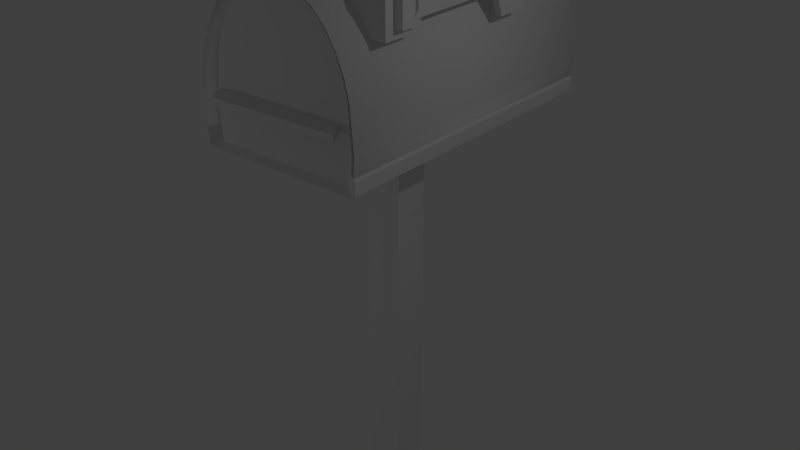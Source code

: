 # Source: postmail.blend  (saved by Blender 2.76.0; exported with 4.5.12 LTS)
import bpy
from mathutils import Matrix  # noqa: F401  (used for matrix-valued properties, if any)

bpy.ops.wm.read_factory_settings(use_empty=True)
scene = bpy.context.scene
scene.name = 'Scene'

# ---- collections
col_collection_1 = bpy.data.collections.new('Collection 1'); scene.collection.children.link(col_collection_1)

# ---- materials (node trees are filled in below, after node groups)
mat_material_002 = bpy.data.materials.new('Material.002')
mat_material_002.alpha_threshold = 0.0
mat_material_002.use_transparent_shadow = False
mat_material_002.roughness = 0.5
mat_material_002.specular_intensity = 0.2

# ---- material node trees

# ---- world
world_world = bpy.data.worlds.new('World'); scene.world = world_world
world_world.color = (0.05088, 0.05088, 0.05088)
world_world.use_sun_shadow = False
world_world.sun_shadow_jitter_overblur = 0.0
world_world.cycles.sampling_method = 'MANUAL'
world_world.cycles.sample_map_resolution = 256

# ---- lights
light_point_001 = bpy.data.lights.new('Point.001', 'POINT')
light_point_001.transmission_factor = 0.0
light_point_001.energy = 100.0
light_point_001.shadow_buffer_clip_start = 0.5
light_point_001.shadow_soft_size = 0.1
light_point_001.shadow_maximum_resolution = 0.006
light_point_001.use_absolute_resolution = True
light_point_001.cycles.use_multiple_importance_sampling = False
light_point = bpy.data.lights.new('Point', 'POINT')
light_point.transmission_factor = 0.0
light_point.energy = 100.0
light_point.shadow_buffer_clip_start = 0.5
light_point.shadow_soft_size = 0.1
light_point.shadow_maximum_resolution = 0.006
light_point.use_absolute_resolution = True
light_point.cycles.use_multiple_importance_sampling = False

# ---- meshes
me_cylinder = bpy.data.meshes.new('Cylinder')
me_cylinder.from_pydata([(0.0, 3.707, -0.9592), (0.0, 3.707, 1.041), (0.1951, 3.682, -0.9592), (0.1951, 3.682, 1.041), (0.3827, 3.608, -0.9592), (0.3827, 3.608, 1.041), (0.5556, 3.488, -0.9592), (0.5556, 3.488, 1.041), (0.7071, 3.326, -0.9592), (0.7071, 3.326, 1.041), (0.8315, 3.128, -0.9592), (0.8315, 3.128, 1.041), (0.9239, 2.903, -0.9592), (0.9239, 2.903, 1.041), (0.9808, 2.659, -0.9592), (0.9808, 2.659, 1.041), (1.0, 2.405, -0.9592), (1.0, 2.405, 1.041), (1.023, 2.151, -0.9592), (1.023, 2.151, 1.041), (0.9903, 1.746, -0.9592), (0.9903, 1.746, 1.041), (-0.9903, 1.746, -0.9592), (-0.9903, 1.746, 1.041), (-1.023, 2.151, -0.9592), (-1.023, 2.151, 1.041), (-1.0, 2.405, -0.9592), (-1.0, 2.405, 1.041), (-0.9808, 2.659, -0.9592), (-0.9808, 2.659, 1.041), (-0.9239, 2.903, -0.9592), (-0.9239, 2.903, 1.041), (-0.8315, 3.128, -0.9592), (-0.8315, 3.128, 1.041), (-0.7071, 3.326, -0.9592), (-0.7071, 3.326, 1.041), (-0.5556, 3.488, -0.9592), (-0.5556, 3.488, 1.041), (-0.3827, 3.608, -0.9592), (-0.3827, 3.608, 1.041), (-0.1951, 3.682, -0.9592), (-0.1951, 3.682, 1.041), (1.002, 1.945, 1.041), (1.004, 1.945, -0.9592), (-1.0, 1.945, -0.9592), (-1.002, 1.945, 1.041), (1.03, 1.922, -0.9592), (1.028, 1.922, 1.041), (1.016, 1.765, 1.041), (1.016, 1.765, -0.9592), (-1.016, 1.766, -0.9592), (-1.016, 1.766, 1.041), (-1.028, 1.923, 1.041), (-1.026, 1.923, -0.9592), (0.363, 3.143, 0.8012), (0.363, 3.6, 0.8012), (0.363, 3.143, 0.5555), (0.363, 3.6, 0.5555), (1.023, 3.143, 0.8012), (1.023, 3.6, 0.8012), (1.023, 3.143, 0.5555), (1.023, 3.6, 0.5555), (1.02, 3.245, 0.732), (1.02, 3.58, 0.732), (1.02, 3.245, 0.5916), (1.02, 3.58, 0.5916), (1.092, 3.245, 0.732), (1.092, 3.58, 0.732), (1.092, 3.245, 0.5916), (1.092, 3.58, 0.5916), (1.02, 3.304, 0.732), (1.02, 3.304, 0.5916), (1.092, 3.304, 0.5916), (1.092, 3.304, 0.732), (1.117, 3.304, 0.5916), (1.117, 3.245, 0.5916), (1.117, 3.58, 0.5916), (1.117, 3.58, 0.732), (1.117, 3.304, 0.732), (1.117, 3.245, 0.732), (1.02, 3.58, -0.07069), (1.092, 3.58, -0.07069), (1.02, 3.304, -0.07069), (1.092, 3.304, -0.07069), (1.02, 3.58, -0.2755), (1.092, 3.58, -0.2755), (1.02, 3.304, -0.2976), (1.092, 3.304, -0.2976), (1.092, 3.016, -0.1255), (1.02, 3.016, -0.1255), (1.092, 3.016, -0.3312), (1.02, 3.016, -0.3312), (1.088, 3.55, 0.663), (1.088, 3.534, 0.6881), (1.088, 3.511, 0.7069), (1.088, 3.464, 0.7174), (1.117, 3.352, 0.7069), (1.117, 3.338, 0.6881), (1.117, 3.333, 0.663), (1.117, 3.338, 0.6337), (1.088, 3.338, 0.6881), (1.117, 3.39, 0.6108), (1.117, 3.464, 0.6108), (1.117, 3.511, 0.6165), (1.088, 3.534, 0.6337), (1.088, 3.511, 0.6165), (1.088, 3.464, 0.6108), (1.088, 3.39, 0.6108), (1.088, 3.338, 0.6337), (1.088, 3.333, 0.663), (1.088, 3.352, 0.7069), (1.117, 3.534, 0.6337), (1.117, 3.55, 0.663), (1.117, 3.534, 0.6881), (1.117, 3.511, 0.7069), (1.117, 3.464, 0.7174), (1.117, 3.39, 0.7174), (1.088, 3.39, 0.7174), (9.927e-06, 3.631, -0.9218), (0.1723, 3.608, -0.9218), (0.1723, 3.608, 1.003), (9.927e-06, 3.631, 1.003), (0.3379, 3.539, -0.9218), (0.3379, 3.539, 1.003), (0.4906, 3.427, -0.9218), (0.4906, 3.427, 1.003), (0.6244, 3.277, -0.9218), (0.6244, 3.277, 1.003), (0.7342, 3.094, -0.9218), (0.7342, 3.094, 1.003), (0.8158, 2.885, -0.9218), (0.8158, 2.885, 1.003), (0.866, 2.658, -0.9218), (0.866, 2.658, 1.003), (0.883, 2.423, -0.9218), (0.883, 2.423, 1.003), (0.9033, 2.187, -0.9218), (0.9033, 2.187, 1.003), (0.8866, 1.996, -0.9218), (0.8744, 1.812, -0.9218), (0.8845, 1.996, 1.003), (-0.8744, 1.812, -0.9218), (0.8744, 1.812, 1.003), (-0.8744, 1.812, 1.003), (-0.8831, 1.996, -0.9218), (-0.9032, 2.187, -0.9218), (-0.8846, 1.996, 1.003), (-0.883, 2.423, -0.9218), (-0.883, 2.423, 1.003), (-0.9032, 2.187, 1.003), (-0.866, 2.658, -0.9218), (-0.866, 2.658, 1.003), (-0.8158, 2.885, -0.9218), (-0.8158, 2.885, 1.003), (-0.7342, 3.094, -0.9218), (-0.7342, 3.094, 1.003), (-0.6244, 3.277, -0.9218), (-0.6244, 3.277, 1.003), (-0.4906, 3.427, -0.9218), (-0.4906, 3.427, 1.003), (-0.3379, 3.539, -0.9218), (-0.3379, 3.539, 1.003), (-0.1723, 3.608, -0.9218), (-0.1723, 3.608, 1.003), (-0.8, 2.267, 1.079), (-0.8045, 2.342, 1.082), (-0.8665, 2.374, 0.9297), (-0.8711, 2.449, 0.933), (0.8183, 2.285, 1.074), (0.8137, 2.36, 1.077), (0.7517, 2.392, 0.9242), (0.7472, 2.467, 0.9275), (-0.2864, -2.819, 0.1519), (-0.2864, 1.771, 0.1519), (-0.2864, -2.819, -0.09021), (-0.2864, 1.771, -0.09021), (0.1646, -2.819, 0.1519), (0.1646, 1.771, 0.1519), (0.1646, -2.819, -0.09021), (0.1646, 1.771, -0.09021)], [], [(0, 1, 3, 2), (2, 3, 5, 4), (4, 5, 7, 6), (6, 7, 9, 8), (8, 9, 11, 10), (10, 11, 13, 12), (12, 13, 15, 14), (14, 15, 17, 16), (16, 17, 19, 18), (37, 35, 157, 159), (23, 22, 20, 21), (44, 45, 25, 24), (24, 25, 27, 26), (26, 27, 29, 28), (28, 29, 31, 30), (30, 31, 33, 32), (32, 33, 35, 34), (34, 35, 37, 36), (36, 37, 39, 38), (40, 41, 1, 0), (38, 39, 41, 40), (19, 17, 135, 137), (18, 19, 42, 43), (46, 47, 48, 49), (42, 47, 46, 43), (21, 48, 47, 42), (20, 49, 48, 21), (43, 46, 49, 20), (50, 51, 52, 53), (23, 51, 50, 22), (45, 52, 51, 23), (44, 53, 52, 45), (22, 50, 53, 44), (55, 57, 56, 54), (57, 61, 60, 56), (61, 59, 58, 60), (59, 55, 54, 58), (54, 56, 60, 58), (59, 61, 57, 55), (70, 71, 64, 62), (71, 72, 68, 64), (67, 73, 78, 77), (73, 70, 62, 66), (62, 64, 68, 66), (67, 69, 65, 63), (67, 63, 70, 73), (73, 66, 79, 78), (65, 69, 81, 80), (63, 65, 71, 70), (74, 78, 79, 75), (74, 76, 103, 102, 101, 99, 98, 97, 96, 78), (66, 68, 75, 79), (69, 67, 77, 76), (68, 72, 74, 75), (72, 69, 76, 74), (81, 83, 87, 85), (71, 65, 80, 82), (72, 71, 82, 83), (69, 72, 83, 81), (84, 85, 87, 86), (80, 81, 85, 84), (86, 87, 90, 91), (82, 80, 84, 86), (88, 89, 91, 90), (83, 82, 89, 88), (87, 83, 88, 90), (82, 86, 91, 89), (100, 109, 108, 107, 106, 105, 104, 92, 93, 94, 95, 117, 110), (76, 77, 78, 96, 116, 115, 114, 113, 112, 111, 103), (99, 101, 107, 108), (114, 115, 95, 94), (101, 102, 106, 107), (115, 116, 117, 95), (102, 103, 105, 106), (116, 96, 110, 117), (96, 97, 100, 110), (103, 111, 104, 105), (97, 98, 109, 100), (111, 112, 92, 104), (98, 99, 108, 109), (112, 113, 93, 92), (113, 114, 94, 93), (118, 119, 122, 124, 126, 128, 130, 132, 134, 136, 138, 139, 141, 144, 145, 147, 150, 152, 154, 156, 158, 160, 162), (120, 121, 163, 161, 159, 157, 155, 153, 151, 148, 149, 146, 143, 142, 140, 137, 135, 133, 131, 129, 127, 125, 123), (8, 10, 128, 126), (26, 28, 150, 147), (25, 45, 146, 149), (0, 2, 119, 118), (11, 9, 127, 129), (29, 27, 148, 151), (3, 1, 121, 120), (43, 20, 139, 138), (36, 38, 160, 158), (42, 19, 137, 140), (39, 37, 159, 161), (10, 12, 130, 128), (28, 30, 152, 150), (13, 11, 129, 131), (31, 29, 151, 153), (2, 4, 122, 119), (20, 22, 141, 139), (38, 40, 162, 160), (5, 3, 120, 123), (23, 21, 142, 143), (41, 39, 161, 163), (12, 14, 132, 130), (30, 32, 154, 152), (15, 13, 131, 133), (33, 31, 153, 155), (4, 6, 124, 122), (44, 24, 145, 144), (40, 0, 118, 162), (7, 5, 123, 125), (45, 23, 143, 146), (1, 41, 163, 121), (14, 16, 134, 132), (32, 34, 156, 154), (21, 42, 140, 142), (17, 15, 133, 135), (35, 33, 155, 157), (6, 8, 126, 124), (24, 26, 147, 145), (18, 43, 138, 136), (9, 7, 125, 127), (27, 25, 149, 148), (16, 18, 136, 134), (34, 36, 158, 156), (22, 44, 144, 141), (165, 167, 166, 164), (167, 171, 170, 166), (171, 169, 168, 170), (169, 165, 164, 168), (164, 166, 170, 168), (169, 171, 167, 165), (173, 175, 174, 172), (175, 179, 178, 174), (179, 177, 176, 178), (177, 173, 172, 176), (172, 174, 178, 176), (177, 179, 175, 173)])
me_cylinder.polygons.foreach_set('use_smooth', [1, 1, 1, 1, 1, 1, 1, 1, 1, 1, 0, 1, 1, 1, 1, 1, 1, 1, 1, 1, 1, 1, 1, 0, 0, 0, 0, 0, 0, 0, 0, 0, 0, 0, 0, 0, 0, 0, 0, 0, 0, 0, 0, 0, 0, 0, 0, 0, 0, 0, 0, 0, 0, 0, 0, 0, 0, 0, 0, 0, 0, 0, 0, 0, 0, 0, 0, 0, 0, 0, 0, 0, 0, 0, 0, 0, 0, 0, 0, 0, 0, 0, 0, 0, 1, 1, 1, 1, 1, 1, 1, 0, 1, 1, 1, 1, 1, 1, 1, 1, 0, 1, 1, 0, 1, 1, 1, 1, 1, 1, 1, 1, 1, 0, 1, 1, 1, 0, 1, 1, 1, 1, 1, 1, 1, 1, 1, 0, 0, 0, 0, 0, 0, 0, 0, 0, 0, 0, 0, 0])
_uv = me_cylinder.uv_layers.new(name='UVMap')
_uv.uv.foreach_set('vector', [0.9321, 0.843, 0.06497, 0.843, 0.06497, 0.8372, 0.9321, 0.8372, 0.9321, 0.8372, 0.06497, 0.8372, 0.06497, 0.82, 0.9321, 0.82, 0.9321, 0.82, 0.06497, 0.82, 0.06497, 0.7919, 0.9321, 0.7919, 0.9321, 0.7919, 0.06497, 0.7919, 0.06497, 0.7542, 0.9321, 0.7542, 0.9321, 0.7542, 0.06497, 0.7542, 0.06497, 0.7083, 0.9321, 0.7083, 0.9321, 0.7083, 0.06497, 0.7083, 0.06497, 0.6559, 0.9321, 0.6559, 0.9321, 0.6559, 0.06497, 0.6559, 0.06497, 0.599, 0.9321, 0.599, 0.9321, 0.599, 0.06497, 0.599, 0.06497, 0.5399, 0.9321, 0.5399, 0.9321, 0.5399, 0.06497, 0.5399, 0.06497, 0.4807, 0.9321, 0.4807, 0.06497, 0.7919, 0.06497, 0.7542, 0.08121, 0.7429, 0.08121, 0.7779, 0.06497, 0.3866, 0.9321, 0.3866, 0.9321, 0.3866, 0.06497, 0.3866, 0.9321, 0.4328, 0.06497, 0.4328, 0.06497, 0.4807, 0.9321, 0.4807, 0.9321, 0.4807, 0.06497, 0.4807, 0.06497, 0.5399, 0.9321, 0.5399, 0.9321, 0.5399, 0.06497, 0.5399, 0.06497, 0.599, 0.9321, 0.599, 0.9321, 0.599, 0.06497, 0.599, 0.06497, 0.6559, 0.9321, 0.6559, 0.9321, 0.6559, 0.06497, 0.6559, 0.06497, 0.7083, 0.9321, 0.7083, 0.9321, 0.7083, 0.06497, 0.7083, 0.06497, 0.7542, 0.9321, 0.7542, 0.9321, 0.7542, 0.06497, 0.7542, 0.06497, 0.7919, 0.9321, 0.7919, 0.9321, 0.7919, 0.06497, 0.7919, 0.06497, 0.82, 0.9321, 0.82, 0.9321, 0.8372, 0.06497, 0.8372, 0.06497, 0.843, 0.9321, 0.843, 0.9321, 0.82, 0.06497, 0.82, 0.06497, 0.8372, 0.9321, 0.8372, 0.06497, 0.4807, 0.06497, 0.5399, 0.08121, 0.544, 0.08121, 0.4892, 0.9321, 0.4807, 0.06497, 0.4807, 0.06497, 0.4328, 0.9321, 0.4328, 0.9321, 0.4276, 0.06496, 0.4276, 0.06496, 0.3911, 0.9321, 0.3911, 0.06497, 0.4328, 0.06496, 0.4276, 0.9321, 0.4276, 0.9321, 0.4328, 0.06497, 0.3866, 0.06496, 0.3911, 0.06496, 0.4276, 0.06497, 0.4328, 0.9321, 0.3866, 0.9321, 0.3911, 0.06496, 0.3911, 0.06497, 0.3866, 0.9321, 0.4328, 0.9321, 0.4276, 0.9321, 0.3911, 0.9321, 0.3866, 0.9321, 0.3911, 0.06497, 0.3911, 0.06497, 0.4277, 0.9321, 0.4277, 0.06497, 0.3866, 0.06497, 0.3911, 0.9321, 0.3911, 0.9321, 0.3866, 0.06497, 0.4328, 0.06497, 0.4277, 0.06497, 0.3911, 0.06497, 0.3866, 0.9321, 0.4328, 0.9321, 0.4277, 0.06497, 0.4277, 0.06497, 0.4328, 0.9321, 0.3866, 0.9321, 0.3911, 0.9321, 0.4277, 0.9321, 0.4328, 0.0, 0.0, 0.0, 0.0, 0.0, 0.0, 0.0, 0.0, 0.0, 0.0, 0.0, 0.0, 0.0, 0.0, 0.0, 0.0, 0.0, 0.0, 0.0, 0.0, 0.0, 0.0, 0.0, 0.0, 0.0, 0.0, 0.0, 0.0, 0.0, 0.0, 0.0, 0.0, 0.0, 0.0, 0.0, 0.0, 0.0, 0.0, 0.0, 0.0, 0.0, 0.0, 0.0, 0.0, 0.0, 0.0, 0.0, 0.0, 0.5522, 0.9434, 0.5904, 0.9434, 0.5904, 0.9348, 0.5522, 0.9348, 0.5904, 0.9434, 0.5904, 0.9434, 0.5904, 0.9348, 0.5904, 0.9348, 0.5522, 0.9836, 0.5522, 0.9434, 0.5522, 0.9434, 0.5522, 0.9836, 0.5522, 0.9434, 0.5522, 0.9434, 0.5522, 0.9348, 0.5522, 0.9348, 0.5522, 0.9348, 0.5904, 0.9348, 0.5904, 0.9348, 0.5522, 0.9348, 0.5522, 0.9836, 0.5904, 0.9836, 0.5904, 0.9836, 0.5522, 0.9836, 0.5522, 0.9836, 0.5522, 0.9836, 0.5522, 0.9434, 0.5522, 0.9434, 0.5522, 0.9434, 0.5522, 0.9348, 0.5522, 0.9348, 0.5522, 0.9434, 0.5904, 0.9836, 0.5904, 0.9836, 0.7704, 0.9836, 0.7704, 0.9836, 0.5522, 0.9836, 0.5904, 0.9836, 0.5904, 0.9434, 0.5522, 0.9434, 0.5904, 0.9434, 0.5522, 0.9434, 0.5522, 0.9348, 0.5904, 0.9348, 0.5904, 0.9434, 0.5904, 0.9836, 0.5836, 0.9736, 0.5852, 0.9667, 0.5852, 0.9558, 0.5789, 0.9484, 0.571, 0.9475, 0.5642, 0.9484, 0.5591, 0.9503, 0.5522, 0.9434, 0.5522, 0.9348, 0.5904, 0.9348, 0.5904, 0.9348, 0.5522, 0.9348, 0.5904, 0.9836, 0.5522, 0.9836, 0.5522, 0.9836, 0.5904, 0.9836, 0.5904, 0.9348, 0.5904, 0.9434, 0.5904, 0.9434, 0.5904, 0.9348, 0.5904, 0.9434, 0.5904, 0.9836, 0.5904, 0.9836, 0.5904, 0.9434, 0.7704, 0.9836, 0.7704, 0.9434, 0.8321, 0.9434, 0.8261, 0.9836, 0.5904, 0.9434, 0.5904, 0.9836, 0.7704, 0.9836, 0.7704, 0.9434, 0.5904, 0.9434, 0.5904, 0.9434, 0.7704, 0.9434, 0.7704, 0.9434, 0.5904, 0.9836, 0.5904, 0.9434, 0.7704, 0.9434, 0.7704, 0.9836, 0.8261, 0.9836, 0.8261, 0.9836, 0.8321, 0.9434, 0.8321, 0.9434, 0.7704, 0.9836, 0.7704, 0.9836, 0.8261, 0.9836, 0.8261, 0.9836, 0.8321, 0.9434, 0.8321, 0.9434, 0.8412, 0.9013, 0.8412, 0.9013, 0.7704, 0.9434, 0.7704, 0.9836, 0.8261, 0.9836, 0.8321, 0.9434, 0.7853, 0.9013, 0.7853, 0.9013, 0.8412, 0.9013, 0.8412, 0.9013, 0.7704, 0.9434, 0.7704, 0.9434, 0.7853, 0.9013, 0.7853, 0.9013, 0.8321, 0.9434, 0.7704, 0.9434, 0.7853, 0.9013, 0.8412, 0.9013, 0.7704, 0.9434, 0.8321, 0.9434, 0.8412, 0.9013, 0.7853, 0.9013, 0.09477, 0.9628, 0.09148, 0.9389, 0.09477, 0.9111, 0.1247, 0.8893, 0.1682, 0.8893, 0.1958, 0.8947, 0.209, 0.9111, 0.2185, 0.9389, 0.209, 0.9628, 0.1958, 0.9807, 0.1682, 0.9907, 0.1247, 0.9907, 0.1026, 0.9807, 0.5904, 0.9836, 0.5522, 0.9836, 0.5522, 0.9434, 0.5591, 0.9503, 0.5562, 0.9558, 0.5562, 0.9667, 0.5591, 0.9736, 0.5642, 0.9769, 0.571, 0.9793, 0.5789, 0.9769, 0.5836, 0.9736, 0.5789, 0.9484, 0.5852, 0.9558, 0.5852, 0.9558, 0.5789, 0.9484, 0.5591, 0.9736, 0.5562, 0.9667, 0.5562, 0.9667, 0.5591, 0.9736, 0.5852, 0.9558, 0.5852, 0.9667, 0.5852, 0.9667, 0.5852, 0.9558, 0.5562, 0.9667, 0.5562, 0.9558, 0.5562, 0.9558, 0.5562, 0.9667, 0.5852, 0.9667, 0.5836, 0.9736, 0.5836, 0.9736, 0.5852, 0.9667, 0.5562, 0.9558, 0.5591, 0.9503, 0.5591, 0.9503, 0.5562, 0.9558, 0.5591, 0.9503, 0.5642, 0.9484, 0.5642, 0.9484, 0.5591, 0.9503, 0.5836, 0.9736, 0.5789, 0.9769, 0.5789, 0.9769, 0.5836, 0.9736, 0.5642, 0.9484, 0.571, 0.9475, 0.571, 0.9475, 0.5642, 0.9484, 0.5789, 0.9769, 0.571, 0.9793, 0.571, 0.9793, 0.5789, 0.9769, 0.571, 0.9475, 0.5789, 0.9484, 0.5789, 0.9484, 0.571, 0.9475, 0.571, 0.9793, 0.5642, 0.9769, 0.5642, 0.9769, 0.571, 0.9793, 0.5642, 0.9769, 0.5591, 0.9736, 0.5591, 0.9736, 0.5642, 0.9769, 0.9159, 0.8253, 0.9159, 0.8199, 0.9159, 0.8039, 0.9159, 0.7779, 0.9159, 0.7429, 0.9159, 0.7003, 0.9159, 0.6517, 0.9159, 0.5989, 0.9159, 0.544, 0.9159, 0.4892, 0.9159, 0.4448, 0.9159, 0.4019, 0.9159, 0.4019, 0.9159, 0.4448, 0.9159, 0.4892, 0.9159, 0.544, 0.9159, 0.5989, 0.9159, 0.6517, 0.9159, 0.7003, 0.9159, 0.7429, 0.9159, 0.7779, 0.9159, 0.8039, 0.9159, 0.8199, 0.08121, 0.8199, 0.08121, 0.8253, 0.08121, 0.8199, 0.08121, 0.8039, 0.08121, 0.7779, 0.08121, 0.7429, 0.08121, 0.7003, 0.08121, 0.6517, 0.08121, 0.5989, 0.08121, 0.544, 0.08121, 0.4892, 0.08121, 0.4448, 0.08121, 0.4019, 0.08121, 0.4019, 0.08121, 0.4448, 0.08121, 0.4892, 0.08121, 0.544, 0.08121, 0.5989, 0.08121, 0.6517, 0.08121, 0.7003, 0.08121, 0.7429, 0.08121, 0.7779, 0.08121, 0.8039, 0.9321, 0.7542, 0.9321, 0.7083, 0.9159, 0.7003, 0.9159, 0.7429, 0.9321, 0.5399, 0.9321, 0.599, 0.9159, 0.5989, 0.9159, 0.544, 0.06497, 0.4807, 0.06497, 0.4328, 0.08121, 0.4448, 0.08121, 0.4892, 0.9321, 0.843, 0.9321, 0.8372, 0.9159, 0.8199, 0.9159, 0.8253, 0.06497, 0.7083, 0.06497, 0.7542, 0.08121, 0.7429, 0.08121, 0.7003, 0.06497, 0.599, 0.06497, 0.5399, 0.08121, 0.544, 0.08121, 0.5989, 0.06497, 0.8372, 0.06497, 0.843, 0.08121, 0.8253, 0.08121, 0.8199, 0.9321, 0.4328, 0.9321, 0.3866, 0.9159, 0.4019, 0.9159, 0.4448, 0.9321, 0.7919, 0.9321, 0.82, 0.9159, 0.8039, 0.9159, 0.7779, 0.06497, 0.4328, 0.06497, 0.4807, 0.08121, 0.4892, 0.08121, 0.4448, 0.06497, 0.82, 0.06497, 0.7919, 0.08121, 0.7779, 0.08121, 0.8039, 0.9321, 0.7083, 0.9321, 0.6559, 0.9159, 0.6517, 0.9159, 0.7003, 0.9321, 0.599, 0.9321, 0.6559, 0.9159, 0.6517, 0.9159, 0.5989, 0.06497, 0.6559, 0.06497, 0.7083, 0.08121, 0.7003, 0.08121, 0.6517, 0.06497, 0.6559, 0.06497, 0.599, 0.08121, 0.5989, 0.08121, 0.6517, 0.9321, 0.8372, 0.9321, 0.82, 0.9159, 0.8039, 0.9159, 0.8199, 0.9321, 0.3866, 0.9321, 0.3866, 0.9159, 0.4019, 0.9159, 0.4019, 0.9321, 0.82, 0.9321, 0.8372, 0.9159, 0.8199, 0.9159, 0.8039, 0.06497, 0.82, 0.06497, 0.8372, 0.08121, 0.8199, 0.08121, 0.8039, 0.06497, 0.3866, 0.06497, 0.3866, 0.08121, 0.4019, 0.08121, 0.4019, 0.06497, 0.8372, 0.06497, 0.82, 0.08121, 0.8039, 0.08121, 0.8199, 0.9321, 0.6559, 0.9321, 0.599, 0.9159, 0.5989, 0.9159, 0.6517, 0.9321, 0.6559, 0.9321, 0.7083, 0.9159, 0.7003, 0.9159, 0.6517, 0.06497, 0.599, 0.06497, 0.6559, 0.08121, 0.6517, 0.08121, 0.5989, 0.06497, 0.7083, 0.06497, 0.6559, 0.08121, 0.6517, 0.08121, 0.7003, 0.9321, 0.82, 0.9321, 0.7919, 0.9159, 0.7779, 0.9159, 0.8039, 0.9321, 0.4328, 0.9321, 0.4807, 0.9159, 0.4892, 0.9159, 0.4448, 0.9321, 0.8372, 0.9321, 0.843, 0.9159, 0.8253, 0.9159, 0.8199, 0.06497, 0.7919, 0.06497, 0.82, 0.08121, 0.8039, 0.08121, 0.7779, 0.06497, 0.4328, 0.06497, 0.3866, 0.08121, 0.4019, 0.08121, 0.4448, 0.06497, 0.843, 0.06497, 0.8372, 0.08121, 0.8199, 0.08121, 0.8253, 0.9321, 0.599, 0.9321, 0.5399, 0.9159, 0.544, 0.9159, 0.5989, 0.9321, 0.7083, 0.9321, 0.7542, 0.9159, 0.7429, 0.9159, 0.7003, 0.06497, 0.3866, 0.06497, 0.4328, 0.08121, 0.4448, 0.08121, 0.4019, 0.06497, 0.5399, 0.06497, 0.599, 0.08121, 0.5989, 0.08121, 0.544, 0.06497, 0.7542, 0.06497, 0.7083, 0.08121, 0.7003, 0.08121, 0.7429, 0.9321, 0.7919, 0.9321, 0.7542, 0.9159, 0.7429, 0.9159, 0.7779, 0.9321, 0.4807, 0.9321, 0.5399, 0.9159, 0.544, 0.9159, 0.4892, 0.9321, 0.4807, 0.9321, 0.4328, 0.9159, 0.4448, 0.9159, 0.4892, 0.06497, 0.7542, 0.06497, 0.7919, 0.08121, 0.7779, 0.08121, 0.7429, 0.06497, 0.5399, 0.06497, 0.4807, 0.08121, 0.4892, 0.08121, 0.544, 0.9321, 0.5399, 0.9321, 0.4807, 0.9159, 0.4892, 0.9159, 0.544, 0.9321, 0.7542, 0.9321, 0.7919, 0.9159, 0.7779, 0.9159, 0.7429, 0.9321, 0.3866, 0.9321, 0.4328, 0.9159, 0.4448, 0.9159, 0.4019, 0.06301, 0.9202, 0.05226, 0.9651, 0.053, 0.9661, 0.06374, 0.9212, 0.05226, 0.9651, 0.3134, 0.9668, 0.3142, 0.9678, 0.053, 0.9661, 0.3134, 0.9668, 0.3242, 0.9219, 0.3249, 0.9229, 0.3142, 0.9678, 0.3242, 0.9219, 0.06301, 0.9202, 0.06374, 0.9212, 0.3249, 0.9229, 0.06374, 0.9212, 0.053, 0.9661, 0.3142, 0.9678, 0.3249, 0.9229, 0.3242, 0.9219, 0.3134, 0.9668, 0.05226, 0.9651, 0.06301, 0.9202, 0.681, 0.3391, 0.9357, 0.3391, 0.9357, 0.01145, 0.681, 0.01145, 0.9357, 0.3391, 0.9357, 0.3391, 0.9357, 0.01145, 0.9357, 0.01145, 0.9357, 0.3391, 0.681, 0.3391, 0.681, 0.01145, 0.9357, 0.01145, 0.681, 0.3391, 0.681, 0.3391, 0.681, 0.01145, 0.681, 0.01145, 0.681, 0.01145, 0.9357, 0.01145, 0.9357, 0.01145, 0.681, 0.01145, 0.681, 0.3391, 0.9357, 0.3391, 0.9357, 0.3391, 0.681, 0.3391])
me_cylinder.materials.append(mat_material_002)
me_cylinder.use_remesh_preserve_volume = False
me_cylinder.use_remesh_preserve_attributes = False
me_cylinder.use_mirror_vertex_groups = False
me_cylinder.update()

# ---- objects
ob_point_001 = bpy.data.objects.new('Point.001', light_point_001)
ob_point = bpy.data.objects.new('Point', light_point)
ob_cylinder = bpy.data.objects.new('Cylinder', me_cylinder)

# ---- transforms, parenting, visibility, modifiers, constraints
ob_point_001.location = (6.569, -0.5893, 10.75)
ob_point_001.lineart.crease_threshold = 0.0
ob_point.location = (-8.404, -6.045, 4.365)
ob_point.lineart.crease_threshold = 0.0
ob_cylinder.location = (0.0, 0.0, 3.469)
ob_cylinder.rotation_euler = (1.571, -0.0, 0.0)
ob_cylinder.scale = (1.235, 1.235, 2.3)
ob_cylinder.lineart.crease_threshold = 0.0

# ---- collection membership
col_collection_1.objects.link(ob_point_001)
col_collection_1.objects.link(ob_point)
col_collection_1.objects.link(ob_cylinder)

# ---- scene / render settings (as saved in the file)
scene.frame_start = 1; scene.frame_end = 250; scene.frame_set(1)
scene.render.engine = 'BLENDER_EEVEE_NEXT'
scene.render.resolution_percentage = 50
scene.render.dither_intensity = 0.0
scene.cycles.use_denoising = False
scene.cycles.samples = 10
scene.cycles.sampling_pattern = 'TABULATED_SOBOL'
scene.cycles.light_sampling_threshold = 0.0
scene.cycles.use_adaptive_sampling = False
scene.cycles.use_light_tree = False
scene.cycles.blur_glossy = 0.0
scene.cycles.pixel_filter_type = 'GAUSSIAN'
scene.cycles.sample_clamp_indirect = 0.0
scene.view_settings.view_transform = 'Standard'
bpy.context.view_layer.update()

# ---- added for rendering (the .blend has no active camera): camera
cam_auto = bpy.data.cameras.new('AutoCamera')
cam_auto.lens = 50.0
cam_auto.sensor_width = 36.0
cam_auto.clip_end = 1000.0
ob_auto_camera = bpy.data.objects.new('AutoCamera', cam_auto)
scene.collection.objects.link(ob_auto_camera)
ob_auto_camera.location = (9.02403, -10.9041, 11.1925)
ob_auto_camera.rotation_euler = (1.09748, -7.21219e-08, 0.694738)
scene.camera = ob_auto_camera
bpy.context.view_layer.update()
